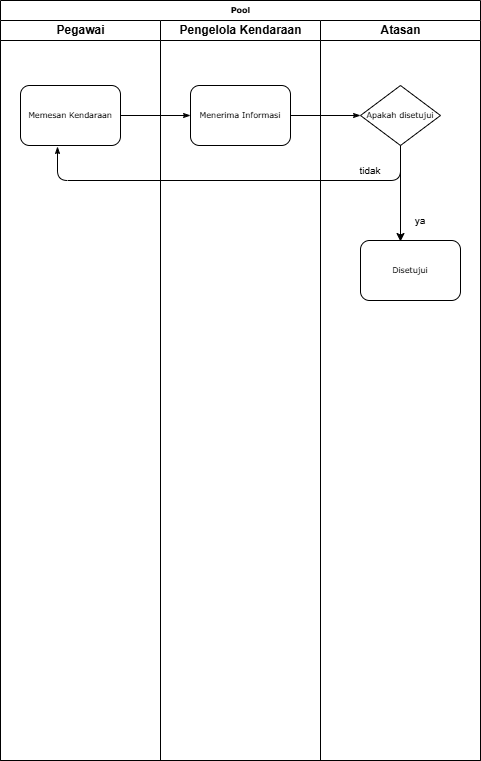

The diagram above was exported from draw.io. Its source (the exported page's mxGraphModel, read from the mxfile embedded in the PNG):
<mxGraphModel dx="1434" dy="738" grid="1" gridSize="10" guides="1" tooltips="1" connect="1" arrows="1" fold="1" page="1" pageScale="1" pageWidth="1100" pageHeight="850" background="none" math="0" shadow="0">
  <root>
    <mxCell id="0" />
    <mxCell id="1" parent="0" />
    <mxCell id="77e6c97f196da883-1" value="Pool" style="swimlane;html=1;childLayout=stackLayout;startSize=20;rounded=0;shadow=0;labelBackgroundColor=none;strokeWidth=1;fontFamily=Verdana;fontSize=8;align=center;" parent="1" vertex="1">
      <mxGeometry x="380" y="20" width="480" height="760" as="geometry" />
    </mxCell>
    <mxCell id="77e6c97f196da883-2" value="Pegawai" style="swimlane;html=1;startSize=20;" parent="77e6c97f196da883-1" vertex="1">
      <mxGeometry y="20" width="160" height="740" as="geometry" />
    </mxCell>
    <mxCell id="77e6c97f196da883-8" value="Memesan Kendaraan" style="rounded=1;whiteSpace=wrap;html=1;shadow=0;labelBackgroundColor=none;strokeWidth=1;fontFamily=Verdana;fontSize=8;align=center;" parent="77e6c97f196da883-2" vertex="1">
      <mxGeometry x="20" y="65" width="100" height="60" as="geometry" />
    </mxCell>
    <mxCell id="77e6c97f196da883-26" style="edgeStyle=orthogonalEdgeStyle;rounded=1;html=1;labelBackgroundColor=none;startArrow=none;startFill=0;startSize=5;endArrow=classicThin;endFill=1;endSize=5;jettySize=auto;orthogonalLoop=1;strokeWidth=1;fontFamily=Verdana;fontSize=8" parent="77e6c97f196da883-1" source="77e6c97f196da883-8" target="77e6c97f196da883-11" edge="1">
      <mxGeometry relative="1" as="geometry" />
    </mxCell>
    <mxCell id="77e6c97f196da883-3" value="Pengelola Kendaraan" style="swimlane;html=1;startSize=20;" parent="77e6c97f196da883-1" vertex="1">
      <mxGeometry x="160" y="20" width="160" height="740" as="geometry" />
    </mxCell>
    <mxCell id="77e6c97f196da883-11" value="Menerima Informasi" style="rounded=1;whiteSpace=wrap;html=1;shadow=0;labelBackgroundColor=none;strokeWidth=1;fontFamily=Verdana;fontSize=8;align=center;" parent="77e6c97f196da883-3" vertex="1">
      <mxGeometry x="30" y="65" width="100" height="60" as="geometry" />
    </mxCell>
    <mxCell id="f1HLKLWcvXvDcJ2vF0xB-8" style="edgeStyle=orthogonalEdgeStyle;rounded=1;html=1;labelBackgroundColor=none;startArrow=none;startFill=0;startSize=5;endArrow=classicThin;endFill=1;endSize=5;jettySize=auto;orthogonalLoop=1;strokeWidth=1;fontFamily=Verdana;fontSize=8;exitX=0.5;exitY=1;exitDx=0;exitDy=0;entryX=0.37;entryY=1.017;entryDx=0;entryDy=0;entryPerimeter=0;" edge="1" parent="77e6c97f196da883-3" source="f1HLKLWcvXvDcJ2vF0xB-2" target="77e6c97f196da883-8">
      <mxGeometry relative="1" as="geometry">
        <mxPoint x="140" y="105" as="sourcePoint" />
        <mxPoint x="-120" y="190" as="targetPoint" />
        <Array as="points">
          <mxPoint x="240" y="160" />
          <mxPoint x="-103" y="160" />
        </Array>
      </mxGeometry>
    </mxCell>
    <mxCell id="f1HLKLWcvXvDcJ2vF0xB-5" style="edgeStyle=orthogonalEdgeStyle;rounded=1;html=1;labelBackgroundColor=none;startArrow=none;startFill=0;startSize=5;endArrow=classicThin;endFill=1;endSize=5;jettySize=auto;orthogonalLoop=1;strokeWidth=1;fontFamily=Verdana;fontSize=8;entryX=0;entryY=0.5;entryDx=0;entryDy=0;exitX=1;exitY=0.5;exitDx=0;exitDy=0;" edge="1" parent="77e6c97f196da883-1" source="77e6c97f196da883-11" target="f1HLKLWcvXvDcJ2vF0xB-2">
      <mxGeometry relative="1" as="geometry">
        <mxPoint x="300" y="120" as="sourcePoint" />
        <mxPoint x="200" y="125" as="targetPoint" />
      </mxGeometry>
    </mxCell>
    <mxCell id="77e6c97f196da883-4" value="Atasan" style="swimlane;html=1;startSize=20;" parent="77e6c97f196da883-1" vertex="1">
      <mxGeometry x="320" y="20" width="160" height="740" as="geometry" />
    </mxCell>
    <mxCell id="f1HLKLWcvXvDcJ2vF0xB-2" value="Apakah disetujui" style="rhombus;whiteSpace=wrap;html=1;rounded=0;shadow=0;labelBackgroundColor=none;strokeWidth=1;fontFamily=Verdana;fontSize=8;align=center;" vertex="1" parent="77e6c97f196da883-4">
      <mxGeometry x="40" y="65" width="80" height="60" as="geometry" />
    </mxCell>
    <mxCell id="f1HLKLWcvXvDcJ2vF0xB-3" value="Disetujui" style="rounded=1;whiteSpace=wrap;html=1;shadow=0;labelBackgroundColor=none;strokeWidth=1;fontFamily=Verdana;fontSize=8;align=center;" vertex="1" parent="77e6c97f196da883-4">
      <mxGeometry x="40" y="220" width="100" height="60" as="geometry" />
    </mxCell>
    <mxCell id="f1HLKLWcvXvDcJ2vF0xB-10" value="" style="endArrow=classic;html=1;rounded=0;exitX=0.5;exitY=1;exitDx=0;exitDy=0;entryX=0.4;entryY=0.017;entryDx=0;entryDy=0;entryPerimeter=0;" edge="1" parent="77e6c97f196da883-4" source="f1HLKLWcvXvDcJ2vF0xB-2" target="f1HLKLWcvXvDcJ2vF0xB-3">
      <mxGeometry width="50" height="50" relative="1" as="geometry">
        <mxPoint x="-180" y="390" as="sourcePoint" />
        <mxPoint x="-130" y="340" as="targetPoint" />
      </mxGeometry>
    </mxCell>
    <mxCell id="f1HLKLWcvXvDcJ2vF0xB-11" value="ya" style="text;html=1;align=center;verticalAlign=middle;whiteSpace=wrap;rounded=0;fontSize=10;" vertex="1" parent="77e6c97f196da883-4">
      <mxGeometry x="80" y="190" width="40" height="20" as="geometry" />
    </mxCell>
    <mxCell id="f1HLKLWcvXvDcJ2vF0xB-12" value="tidak" style="text;html=1;align=center;verticalAlign=middle;whiteSpace=wrap;rounded=0;fontSize=10;" vertex="1" parent="77e6c97f196da883-4">
      <mxGeometry x="30" y="140" width="40" height="20" as="geometry" />
    </mxCell>
  </root>
</mxGraphModel>